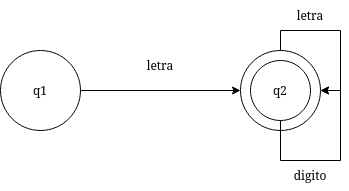

The diagram above was exported from draw.io. Its source (the exported page's mxGraphModel, read from the mxfile embedded in the PNG):
<mxGraphModel dx="862" dy="476" grid="1" gridSize="10" guides="1" tooltips="1" connect="1" arrows="1" fold="1" page="1" pageScale="1" pageWidth="850" pageHeight="1100" math="0" shadow="0">
  <root>
    <mxCell id="0" />
    <mxCell id="1" parent="0" />
    <mxCell id="Oe75KdxBKDvkt-hZAmHt-4" style="edgeStyle=orthogonalEdgeStyle;rounded=0;orthogonalLoop=1;jettySize=auto;html=1;entryX=0;entryY=0.5;entryDx=0;entryDy=0;" edge="1" parent="1" source="Oe75KdxBKDvkt-hZAmHt-1" target="Oe75KdxBKDvkt-hZAmHt-2">
      <mxGeometry relative="1" as="geometry" />
    </mxCell>
    <mxCell id="Oe75KdxBKDvkt-hZAmHt-1" value="q1" style="ellipse;whiteSpace=wrap;html=1;aspect=fixed;" vertex="1" parent="1">
      <mxGeometry x="120" y="80" width="80" height="80" as="geometry" />
    </mxCell>
    <mxCell id="Oe75KdxBKDvkt-hZAmHt-5" style="edgeStyle=orthogonalEdgeStyle;rounded=0;orthogonalLoop=1;jettySize=auto;html=1;entryX=1;entryY=0.5;entryDx=0;entryDy=0;" edge="1" parent="1" source="Oe75KdxBKDvkt-hZAmHt-2" target="Oe75KdxBKDvkt-hZAmHt-2">
      <mxGeometry relative="1" as="geometry">
        <mxPoint x="410" as="targetPoint" />
      </mxGeometry>
    </mxCell>
    <mxCell id="Oe75KdxBKDvkt-hZAmHt-2" value="" style="ellipse;whiteSpace=wrap;html=1;aspect=fixed;" vertex="1" parent="1">
      <mxGeometry x="360" y="80" width="80" height="80" as="geometry" />
    </mxCell>
    <mxCell id="Oe75KdxBKDvkt-hZAmHt-6" style="edgeStyle=orthogonalEdgeStyle;rounded=0;orthogonalLoop=1;jettySize=auto;html=1;entryX=1;entryY=0.5;entryDx=0;entryDy=0;" edge="1" parent="1" source="Oe75KdxBKDvkt-hZAmHt-3" target="Oe75KdxBKDvkt-hZAmHt-2">
      <mxGeometry relative="1" as="geometry">
        <Array as="points">
          <mxPoint x="400" y="190" />
          <mxPoint x="460" y="190" />
          <mxPoint x="460" y="120" />
        </Array>
      </mxGeometry>
    </mxCell>
    <mxCell id="Oe75KdxBKDvkt-hZAmHt-3" value="q2" style="ellipse;whiteSpace=wrap;html=1;aspect=fixed;" vertex="1" parent="1">
      <mxGeometry x="370" y="90" width="60" height="60" as="geometry" />
    </mxCell>
    <mxCell id="Oe75KdxBKDvkt-hZAmHt-7" value="letra" style="text;html=1;strokeColor=none;fillColor=none;align=center;verticalAlign=middle;whiteSpace=wrap;rounded=0;" vertex="1" parent="1">
      <mxGeometry x="250" y="80" width="60" height="30" as="geometry" />
    </mxCell>
    <mxCell id="Oe75KdxBKDvkt-hZAmHt-8" value="letra" style="text;html=1;strokeColor=none;fillColor=none;align=center;verticalAlign=middle;whiteSpace=wrap;rounded=0;" vertex="1" parent="1">
      <mxGeometry x="400" y="30" width="60" height="30" as="geometry" />
    </mxCell>
    <mxCell id="Oe75KdxBKDvkt-hZAmHt-9" value="digito" style="text;html=1;strokeColor=none;fillColor=none;align=center;verticalAlign=middle;whiteSpace=wrap;rounded=0;" vertex="1" parent="1">
      <mxGeometry x="400" y="190" width="60" height="30" as="geometry" />
    </mxCell>
  </root>
</mxGraphModel>